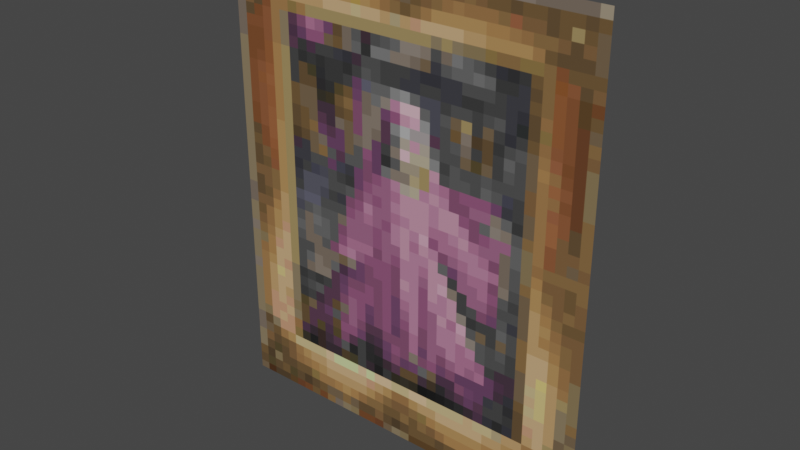 # Source: 79014.blend  (saved by Blender 3.3.6; exported with 4.5.12 LTS)
import bpy
from mathutils import Matrix  # noqa: F401  (used for matrix-valued properties, if any)

bpy.ops.wm.read_factory_settings(use_empty=True)
scene = bpy.context.scene
scene.name = 'Scene'

# ---- collections
col_collection = bpy.data.collections.new('Collection'); scene.collection.children.link(col_collection)

# ---- images (referenced by path relative to the original .blend; pixels are not part of the script)
import os
ASSET_DIR = os.environ.get("B2B_ASSET_DIR", "")  # directory of the original .blend (textures are referenced by path, not embedded)
HERE = os.path.dirname(os.path.abspath(__file__))  # packed textures are extracted next to this script under _unpacked/

def load_image(name, relpath, width, height, colorspace="sRGB"):
    """Load a texture the original file referenced (path relative to the .blend, or extracted next to this script)."""
    p = next((c for c in (os.path.join(HERE, relpath), os.path.join(ASSET_DIR, relpath)) if relpath and os.path.exists(c)), "")
    if p:
        img = bpy.data.images.load(p, check_existing=True)
        img.name = name
    else:  # same state as the original file: an image datablock whose file is absent (Cycles renders it pink)
        img = bpy.data.images.new(name, width, height)
        img.source = "FILE"
        img.filepath = "//" + (relpath or name)
    img.colorspace_settings.name = colorspace
    return img
img_79014_png_001 = load_image('79014.png.001', '_unpacked/79014.5173bc99.png', 576, 700, 'sRGB')

# ---- materials (node trees are filled in below, after node groups)
mat_79014 = bpy.data.materials.new('79014')
mat_79014.surface_render_method = 'BLENDED'
mat_79014.blend_method = 'BLEND'
mat_79014.use_transparent_shadow = False

# ---- material node trees
mat_79014.use_nodes = True; mat_79014.node_tree.nodes.clear()
_N = mat_79014.node_tree.nodes; _L = mat_79014.node_tree.links
n0 = _N.new('ShaderNodeOutputMaterial'); n0.name = 'Material Output'; n0.location = (300, 300)
n1 = _N.new('ShaderNodeTexImage'); n1.name = 'Image Texture'; n1.location = (-200, 300)
n1.image = img_79014_png_001
n1.extension = 'CLIP'
n2 = _N.new('ShaderNodeBsdfPrincipled'); n2.name = 'Principled BSDF'; n2.location = (0, 300)
n2.distribution = 'GGX'
n2.subsurface_method = 'RANDOM_WALK_SKIN'
n2.inputs[3].default_value = 1.45
n2.inputs[27].default_value = (0.0, 0.0, 0.0, 1.0)
n2.inputs[28].default_value = 1.0
_L.new(n1.outputs[0], n2.inputs[0])
_L.new(n1.outputs[1], n2.inputs[4])
_L.new(n2.outputs[0], n0.inputs[0])
n0.is_active_output = True

# ---- world
world_world = bpy.data.worlds.new('World'); scene.world = world_world
world_world.use_nodes = True; world_world.node_tree.nodes.clear()
_N = world_world.node_tree.nodes; _L = world_world.node_tree.links
n0 = _N.new('ShaderNodeOutputWorld'); n0.name = 'World Output'; n0.location = (300, 300)
n1 = _N.new('ShaderNodeBackground'); n1.name = 'Background'; n1.location = (10, 300)
n1.inputs[0].default_value = (0.05088, 0.05088, 0.05088, 1.0)
_L.new(n1.outputs[0], n0.inputs[0])
n0.is_active_output = True
world_world.color = (0.05088, 0.05088, 0.05088)
world_world.use_sun_shadow = False
world_world.sun_shadow_jitter_overblur = 0.0

# ---- meshes
me_79014 = bpy.data.meshes.new('79014')
me_79014.from_pydata([(-0.4136, -0.5, 0.0), (0.4136, -0.5, 0.0), (-0.4136, 0.5, 0.0), (0.4136, 0.5, 0.0)], [], [(0, 1, 3, 2)])
_uv = me_79014.uv_layers.new(name='UVMap')
_uv.uv.foreach_set('vector', [0.0, 0.0, 1.0, 0.0, 1.0, 1.0, 0.0, 1.0])
me_79014.materials.append(mat_79014)
me_79014.update()

# ---- objects
ob_79014 = bpy.data.objects.new('79014', me_79014)

# ---- transforms, parenting, visibility, modifiers, constraints
ob_79014.location = (0.0, 0.0, 0.0)
ob_79014.delta_rotation_euler = (1.571, -0.0, 0.0)

# ---- collection membership
col_collection.objects.link(ob_79014)

# ---- scene / render settings (as saved in the file)
scene.frame_start = 1; scene.frame_end = 250; scene.frame_set(1)
scene.render.engine = 'BLENDER_EEVEE_NEXT'
scene.cycles.sampling_pattern = 'TABULATED_SOBOL'
scene.cycles.use_light_tree = False
scene.view_settings.view_transform = 'Filmic'
bpy.context.view_layer.update()

# ---- added for rendering (the .blend has no active camera and no usable light): camera, sun
cam_auto = bpy.data.cameras.new('AutoCamera')
cam_auto.lens = 50.0
cam_auto.sensor_width = 36.0
cam_auto.clip_end = 1000.0
ob_auto_camera = bpy.data.objects.new('AutoCamera', cam_auto)
scene.collection.objects.link(ob_auto_camera)
ob_auto_camera.location = (1.20071, -1.44086, 0.960571)
ob_auto_camera.rotation_euler = (1.09748, -7.21219e-08, 0.694738)
scene.camera = ob_auto_camera
light_auto_sun = bpy.data.lights.new('AutoSun', 'SUN')
light_auto_sun.energy = 3.0
light_auto_sun.angle = 0.0523599
ob_auto_sun = bpy.data.objects.new('AutoSun', light_auto_sun)
scene.collection.objects.link(ob_auto_sun)
ob_auto_sun.rotation_euler = (0.872665, 0.174533, 0.523599)
bpy.context.view_layer.update()
